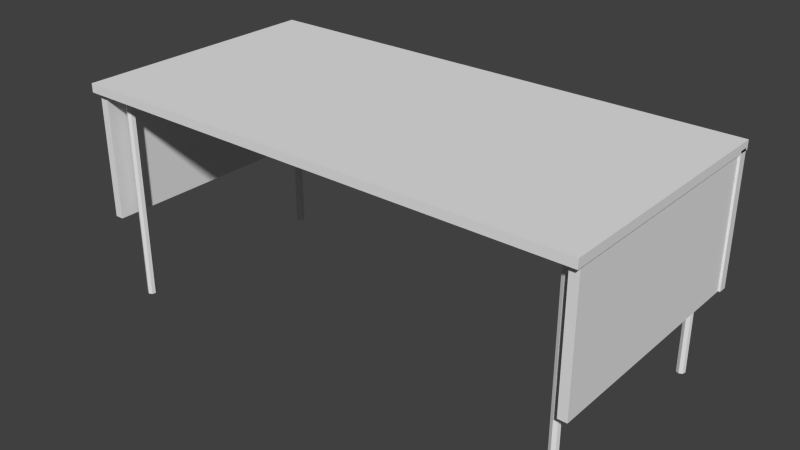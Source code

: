 # Source: table.blend  (saved by Blender 2.72.0; exported with 4.5.12 LTS)
import bpy
from mathutils import Matrix  # noqa: F401  (used for matrix-valued properties, if any)

bpy.ops.wm.read_factory_settings(use_empty=True)
scene = bpy.context.scene
scene.name = 'Scene'

# ---- collections
col_collection_1 = bpy.data.collections.new('Collection 1'); scene.collection.children.link(col_collection_1)

# ---- world
world_world = bpy.data.worlds.new('World'); scene.world = world_world
world_world.color = (0.05088, 0.05088, 0.05088)
world_world.use_sun_shadow = False
world_world.sun_shadow_jitter_overblur = 0.0
world_world.cycles.sampling_method = 'MANUAL'
world_world.cycles.sample_map_resolution = 256

# ---- meshes
me_cylinder_002 = bpy.data.meshes.new('Cylinder.002')
me_cylinder_002.from_pydata([(61.54, 28.7, -20.17), (61.54, 28.7, -50.89), (61.54, -28.81, -50.89), (61.54, -28.81, -20.17), (59.46, 28.7, -20.17), (59.46, 28.7, -50.89), (59.46, -28.81, -50.89), (59.46, -28.81, -20.17), (-56.67, 28.7, -20.17), (-56.67, 28.7, -50.89), (-56.67, -28.81, -50.89), (-56.67, -28.81, -20.17), (-58.75, 28.7, -20.17), (-58.75, 28.7, -50.89), (-58.75, -28.81, -50.89), (-58.75, -28.81, -20.17), (56.8, 25.83, -51.1), (56.8, 25.83, -0.1201), (57.58, 25.46, -51.1), (57.58, 25.46, -0.1201), (57.78, 24.61, -51.1), (57.78, 24.61, -0.1201), (57.23, 23.93, -51.1), (57.23, 23.93, -0.1201), (56.37, 23.93, -51.1), (56.37, 23.93, -0.1201), (55.83, 24.61, -51.1), (55.83, 24.61, -0.1201), (56.02, 25.46, -51.1), (56.02, 25.46, -0.1201), (-54.3, 25.83, -51.1), (-54.3, 25.83, -0.1201), (-53.52, 25.46, -51.1), (-53.52, 25.46, -0.1201), (-53.32, 24.61, -51.1), (-53.32, 24.61, -0.1201), (-53.86, 23.93, -51.1), (-53.86, 23.93, -0.1201), (-54.73, 23.93, -51.1), (-54.73, 23.93, -0.1201), (-55.27, 24.61, -51.1), (-55.27, 24.61, -0.1201), (-55.08, 25.46, -51.1), (-55.08, 25.46, -0.1201), (-54.3, -24.19, -51.1), (-54.3, -24.19, -0.1201), (-53.52, -24.57, -51.1), (-53.52, -24.57, -0.1201), (-53.32, -25.41, -51.1), (-53.32, -25.41, -0.1201), (-53.86, -26.09, -51.1), (-53.86, -26.09, -0.1201), (-54.73, -26.09, -51.1), (-54.73, -26.09, -0.1201), (-55.27, -25.41, -51.1), (-55.27, -25.41, -0.1201), (-55.08, -24.57, -51.1), (-55.08, -24.57, -0.1201), (56.8, -24.19, -51.1), (56.8, -24.19, -0.1201), (57.58, -24.57, -51.1), (57.58, -24.57, -0.1201), (57.78, -25.41, -51.1), (57.78, -25.41, -0.1201), (57.23, -26.09, -51.1), (57.23, -26.09, -0.1201), (56.37, -26.09, -51.1), (56.37, -26.09, -0.1201), (55.83, -25.41, -51.1), (55.83, -25.41, -0.1201), (56.02, -24.57, -51.1), (56.02, -24.57, -0.1201), (62.01, -29.66, -20.17), (62.01, -29.66, -50.89), (-59.22, -29.66, -50.89), (-59.22, -29.66, -20.17), (62.01, -27.58, -20.17), (62.01, -27.58, -50.89), (-59.22, -27.58, -50.89), (-59.22, -27.58, -20.17), (62.01, 30.31, -50.31), (62.01, -30.31, -50.31), (-59.22, -30.31, -50.31), (-59.22, 30.31, -50.31), (62.01, 30.31, -52.39), (62.01, -30.31, -52.39), (-59.22, -30.31, -52.39), (-59.22, 30.31, -52.39)], [], [(4, 5, 1, 0), (5, 6, 2, 1), (6, 7, 3, 2), (7, 4, 0, 3), (0, 1, 2, 3), (7, 6, 5, 4), (12, 13, 9, 8), (13, 14, 10, 9), (14, 15, 11, 10), (15, 12, 8, 11), (8, 9, 10, 11), (15, 14, 13, 12), (16, 17, 19, 18), (18, 19, 21, 20), (20, 21, 23, 22), (22, 23, 25, 24), (24, 25, 27, 26), (19, 17, 29, 27, 25, 23, 21), (28, 29, 17, 16), (26, 27, 29, 28), (16, 18, 20, 22, 24, 26, 28), (30, 31, 33, 32), (32, 33, 35, 34), (34, 35, 37, 36), (36, 37, 39, 38), (38, 39, 41, 40), (33, 31, 43, 41, 39, 37, 35), (42, 43, 31, 30), (40, 41, 43, 42), (30, 32, 34, 36, 38, 40, 42), (44, 45, 47, 46), (46, 47, 49, 48), (48, 49, 51, 50), (50, 51, 53, 52), (52, 53, 55, 54), (47, 45, 57, 55, 53, 51, 49), (56, 57, 45, 44), (54, 55, 57, 56), (44, 46, 48, 50, 52, 54, 56), (58, 59, 61, 60), (60, 61, 63, 62), (62, 63, 65, 64), (64, 65, 67, 66), (66, 67, 69, 68), (61, 59, 71, 69, 67, 65, 63), (70, 71, 59, 58), (68, 69, 71, 70), (58, 60, 62, 64, 66, 68, 70), (76, 77, 73, 72), (77, 78, 74, 73), (78, 79, 75, 74), (79, 76, 72, 75), (72, 73, 74, 75), (79, 78, 77, 76), (84, 85, 81, 80), (85, 86, 82, 81), (86, 87, 83, 82), (87, 84, 80, 83), (80, 81, 82, 83), (87, 86, 85, 84)])
me_cylinder_002.use_remesh_preserve_volume = False
me_cylinder_002.use_remesh_preserve_attributes = False
me_cylinder_002.use_mirror_vertex_groups = False
me_cylinder_002.update()

# ---- objects
ob_cylinder_002 = bpy.data.objects.new('Cylinder.002', me_cylinder_002)

# ---- transforms, parenting, visibility, modifiers, constraints
ob_cylinder_002.location = (0.0, 0.0, 0.0)
ob_cylinder_002.scale = (-0.033, -0.033, -0.033)
ob_cylinder_002.lineart.crease_threshold = 0.0

# ---- collection membership
col_collection_1.objects.link(ob_cylinder_002)

# ---- scene / render settings (as saved in the file)
scene.frame_start = 1; scene.frame_end = 250; scene.frame_set(0)
scene.render.engine = 'BLENDER_EEVEE_NEXT'
scene.render.resolution_percentage = 50
scene.render.dither_intensity = 0.0
scene.cycles.use_denoising = False
scene.cycles.samples = 10
scene.cycles.sampling_pattern = 'TABULATED_SOBOL'
scene.cycles.light_sampling_threshold = 0.0
scene.cycles.use_adaptive_sampling = False
scene.cycles.use_light_tree = False
scene.cycles.blur_glossy = 0.0
scene.cycles.pixel_filter_type = 'GAUSSIAN'
scene.cycles.sample_clamp_indirect = 0.0
scene.view_settings.view_transform = 'Standard'
bpy.context.view_layer.update()

# ---- added for rendering (the .blend has no active camera and no usable light): camera, sun
cam_auto = bpy.data.cameras.new('AutoCamera')
cam_auto.lens = 50.0
cam_auto.sensor_width = 36.0
cam_auto.clip_end = 1000.0
ob_auto_camera = bpy.data.objects.new('AutoCamera', cam_auto)
scene.collection.objects.link(ob_auto_camera)
ob_auto_camera.location = (4.38865, -5.32172, 4.41412)
ob_auto_camera.rotation_euler = (1.09748, -7.21219e-08, 0.694738)
scene.camera = ob_auto_camera
light_auto_sun = bpy.data.lights.new('AutoSun', 'SUN')
light_auto_sun.energy = 3.0
light_auto_sun.angle = 0.0523599
ob_auto_sun = bpy.data.objects.new('AutoSun', light_auto_sun)
scene.collection.objects.link(ob_auto_sun)
ob_auto_sun.rotation_euler = (0.872665, 0.174533, 0.523599)
bpy.context.view_layer.update()
